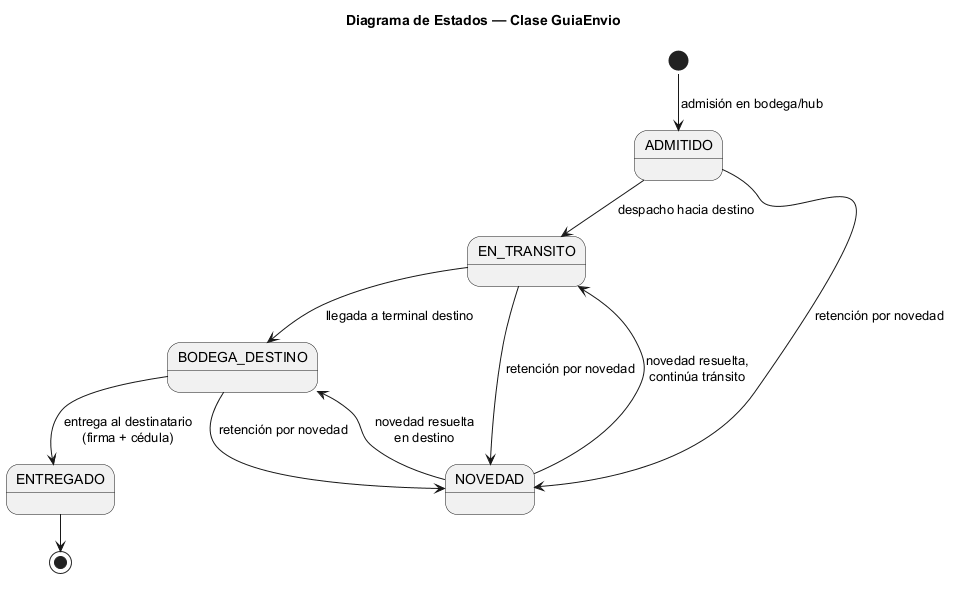

The diagram above was rendered by PlantUML. Its source (embedded in the PNG):
@startuml estado_guia_envio
!pragma layout smetana
title Diagrama de Estados — Clase GuiaEnvio
[*] --> ADMITIDO : admisión en bodega/hub
ADMITIDO --> EN_TRANSITO : despacho hacia destino
EN_TRANSITO --> BODEGA_DESTINO : llegada a terminal destino
BODEGA_DESTINO --> ENTREGADO : entrega al destinatario\n(firma + cédula)
ADMITIDO --> NOVEDAD : retención por novedad
EN_TRANSITO --> NOVEDAD : retención por novedad
BODEGA_DESTINO --> NOVEDAD : retención por novedad
NOVEDAD --> EN_TRANSITO : novedad resuelta,\ncontinúa tránsito
NOVEDAD --> BODEGA_DESTINO : novedad resuelta\nen destino
ENTREGADO --> [*]
@enduml